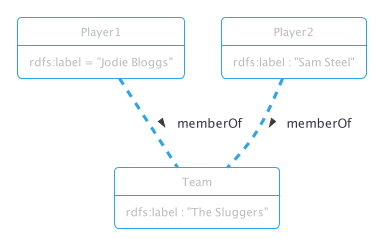

The diagram above was rendered by PlantUML. Its source (embedded in the PNG):
@startuml
!theme cerulean-outline
' This is an example of what we DON"T do...
object Player1 {
  rdfs:label = "Jodie Bloggs"
}

object Player2 {
  rdfs:label : "Sam Steel"
}

object Team {
  rdfs:label : "The Sluggers"
}

Player1 .. Team : > memberOf
Player2 .. Team : > memberOf
@enduml